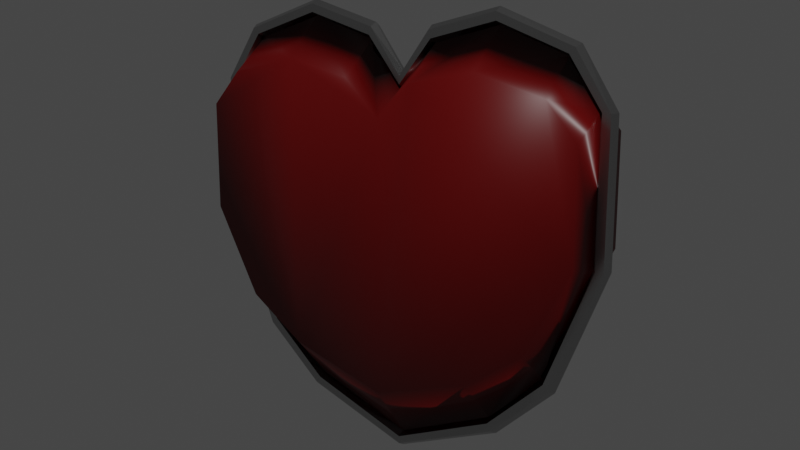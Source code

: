 # Source: Heart.blend  (saved by Blender 2.83.19; exported with 4.5.12 LTS)
import bpy
from mathutils import Matrix  # noqa: F401  (used for matrix-valued properties, if any)

bpy.ops.wm.read_factory_settings(use_empty=True)
scene = bpy.context.scene
scene.name = 'Scene'

# ---- collections
col_collection = bpy.data.collections.new('Collection'); scene.collection.children.link(col_collection)

# ---- materials (node trees are filled in below, after node groups)
mat_heartred = bpy.data.materials.new('HeartRed')
mat_heartred.alpha_threshold = 0.0
mat_heartred.use_transparent_shadow = False
mat_heartred.line_color = (0.0, 0.0, 0.0, 1.0)
mat_heartsilver = bpy.data.materials.new('HeartSilver')
mat_heartsilver.use_transparent_shadow = False

# ---- material node trees
mat_heartred.use_nodes = True; mat_heartred.node_tree.nodes.clear()
_N = mat_heartred.node_tree.nodes; _L = mat_heartred.node_tree.links
n0 = _N.new('ShaderNodeOutputMaterial'); n0.name = 'Material Output'; n0.location = (300, 300)
n1 = _N.new('ShaderNodeBsdfPrincipled'); n1.name = 'Principled BSDF'; n1.location = (10, 300)
n1.distribution = 'GGX'
n1.subsurface_method = 'BURLEY'
n1.inputs[0].default_value = (0.1329, 0.0, 0.0, 1.0)
n1.inputs[2].default_value = 0.4
n1.inputs[3].default_value = 1.45
n1.inputs[27].default_value = (0.0, 0.0, 0.0, 1.0)
n1.inputs[28].default_value = 1.0
_L.new(n1.outputs[0], n0.inputs[0])
n0.is_active_output = True
mat_heartsilver.use_nodes = True; mat_heartsilver.node_tree.nodes.clear()
_N = mat_heartsilver.node_tree.nodes; _L = mat_heartsilver.node_tree.links
n0 = _N.new('ShaderNodeBsdfPrincipled'); n0.name = 'Principled BSDF'; n0.location = (10, 300)
n0.distribution = 'GGX'
n0.subsurface_method = 'BURLEY'
n0.inputs[0].default_value = (0.4508, 0.4508, 0.4508, 1.0)
n0.inputs[1].default_value = 1.0
n0.inputs[2].default_value = 0.2639
n0.inputs[3].default_value = 1.45
n0.inputs[27].default_value = (0.0, 0.0, 0.0, 1.0)
n0.inputs[28].default_value = 1.0
n1 = _N.new('ShaderNodeOutputMaterial'); n1.name = 'Material Output'; n1.location = (300, 300)
_L.new(n0.outputs[0], n1.inputs[0])
n1.is_active_output = True

# ---- world
world_world = bpy.data.worlds.new('World'); scene.world = world_world
world_world.use_nodes = True; world_world.node_tree.nodes.clear()
_N = world_world.node_tree.nodes; _L = world_world.node_tree.links
n0 = _N.new('ShaderNodeOutputWorld'); n0.name = 'World Output'; n0.location = (300, 300)
n1 = _N.new('ShaderNodeBackground'); n1.name = 'Background'; n1.location = (10, 300)
n1.inputs[0].default_value = (0.05088, 0.05088, 0.05088, 1.0)
_L.new(n1.outputs[0], n0.inputs[0])
n0.is_active_output = True
world_world.color = (0.05088, 0.05088, 0.05088)
world_world.use_sun_shadow = False
world_world.sun_shadow_jitter_overblur = 0.0

# ---- cameras
cam_camera = bpy.data.cameras.new('Camera')
cam_camera.clip_end = 100.0
cam_camera.ortho_scale = 7.314

# ---- lights
light_light = bpy.data.lights.new('Light', 'POINT')
light_light.transmission_factor = 0.0
light_light.energy = 1000.0
light_light.shadow_soft_size = 0.1
light_light.shadow_maximum_resolution = 0.006
light_light.use_absolute_resolution = True

# ---- meshes
me_cube = bpy.data.meshes.new('Cube')
me_cube.from_pydata([(0.9847, 0.205, 0.5652), (0.7627, 0.205, -0.3796), (0.9847, -0.205, 0.5652), (0.7627, -0.205, -0.3796), (0.0, 0.205, -0.7297), (0.0, -0.205, 0.583), (0.0, -0.205, -0.7297), (0.0, 0.205, 0.583), (0.5, 0.205, 0.8203), (0.5, -0.205, 0.8203), (0.9847, 0.205, 0.04531), (0.9847, -0.205, 0.04531), (0.4847, -0.205, -0.5754), (0.4847, 0.205, -0.5754), (0.8342, 0.205, 0.7343), (0.8342, -0.205, 0.7343), (0.1734, -0.205, 0.7491), (0.1734, 0.205, 0.7491), (0.7627, 0.0, -0.5483), (0.7777, 0.03464, -0.5598), (0.5, 0.0, 1.0), (0.8744, 0.03464, 0.93), (0.4847, 0.0, -0.8009), (0.1734, 0.0, 0.9081), (1.004, 0.03464, 0.0006418), (1.004, 0.03464, 0.6723), (1.044, 0.03464, 0.0006418), (1.044, 0.03464, 0.6723), (1.064, -1.118e-07, 0.0006418), (1.064, -1.118e-07, 0.6723), (1.044, -0.03464, 0.0006418), (1.044, -0.03464, 0.6723), (1.004, -0.03464, 0.0006418), (1.004, -0.03464, 0.6723), (0.9844, -1.062e-07, 0.0006418), (0.9844, -1.062e-07, 0.6723), (0.8461, 0.03464, 0.9017), (0.8885, -1.18e-07, 0.9442), (0.8744, -0.03464, 0.93), (0.8461, -0.03464, 0.9017), (0.832, -1.048e-07, 0.8875), (0.5003, -0.03464, 1.02), (0.5003, -0.03464, 1.06), (0.5003, -2.441e-07, 1.08), (0.5003, 0.03464, 1.06), (0.5003, 0.03464, 1.02), (0.1686, -0.03464, 0.9288), (0.158, -0.03464, 0.9673), (0.1527, -2.315e-07, 0.9866), (0.158, 0.03464, 0.9673), (0.1686, 0.03464, 0.9288), (0.0, -1.696e-07, 0.7723), (0.0, 0.03464, 0.753), (0.0, -0.03464, 0.753), (0.0, -0.03464, 0.7144), (0.0, 0.03464, 0.7144), (0.0, 6.19e-08, 0.6938), (0.8077, 0.03464, -0.5863), (0.8227, -8.982e-08, -0.5995), (0.8077, -0.03464, -0.5863), (0.7777, -0.03464, -0.5598), (0.5272, -1.51e-07, -0.8696), (0.5167, -0.03464, -0.8525), (0.5167, 0.03464, -0.8525), (0.4957, 0.03464, -0.8185), (0.4957, -0.03464, -0.8185), (0.0, -1.59e-07, -1.072), (0.0, -0.03464, -1.053), (0.0, 0.03464, -1.053), (0.0, 0.03464, -1.016), (0.0, -0.03464, -1.016), (0.0, -1.635e-07, -0.997)], [], [(22, 18, 3, 12), (34, 35, 2, 11), (4, 7, 17, 8, 14, 0, 10, 1, 13), (3, 11, 2, 15, 9, 16, 5, 6, 12), (23, 56, 5, 16), (40, 20, 9, 15), (18, 34, 11, 3), (71, 22, 12, 6), (35, 40, 15, 2), (20, 23, 16, 9), (8, 17, 23, 20), (0, 14, 40, 35), (4, 13, 22, 71), (1, 10, 34, 18), (14, 8, 20, 40), (17, 7, 56, 23), (10, 0, 35, 34), (13, 1, 18, 22), (24, 25, 27, 26), (26, 27, 29, 28), (28, 29, 31, 30), (30, 31, 33, 32), (29, 27, 21, 37), (32, 33, 35, 34), (34, 35, 25, 24), (28, 30, 59, 58), (36, 40, 20, 45), (35, 33, 39, 40), (27, 25, 36, 21), (31, 29, 37, 38), (25, 35, 40, 36), (33, 31, 38, 39), (44, 45, 50, 49), (38, 37, 43, 42), (39, 38, 42, 41), (37, 21, 44, 43), (40, 39, 41, 20), (21, 36, 45, 44), (47, 48, 51, 53), (20, 41, 46, 23), (42, 43, 48, 47), (45, 20, 23, 50), (43, 44, 49, 48), (41, 42, 47, 46), (52, 55, 56, 54, 53, 51), (49, 50, 55, 52), (50, 23, 56, 55), (46, 47, 53, 54), (48, 49, 52, 51), (23, 46, 54, 56), (19, 57, 63, 64), (34, 24, 19, 18), (30, 32, 60, 59), (26, 28, 58, 57), (32, 34, 18, 60), (24, 26, 57, 19), (63, 61, 66, 68), (18, 19, 64, 22), (59, 60, 65, 62), (57, 58, 61, 63), (60, 18, 22, 65), (58, 59, 62, 61), (69, 68, 66, 67, 70, 71), (65, 22, 71, 70), (64, 63, 68, 69), (61, 62, 67, 66), (22, 64, 69, 71), (62, 65, 70, 67)])
me_cube.polygons.foreach_set('use_smooth', [1, 1, 1, 1, 1, 1, 1, 1, 1, 1, 1, 1, 1, 1, 1, 1, 1, 1, 0, 0, 0, 0, 0, 0, 0, 0, 0, 0, 0, 0, 0, 0, 0, 0, 0, 0, 0, 0, 0, 0, 0, 0, 0, 0, 0, 0, 0, 0, 0, 0, 0, 0, 0, 0, 0, 0, 0, 0, 0, 0, 0, 0, 0, 0, 0, 0, 0, 0])
me_cube.polygons.foreach_set('material_index', [0, 0, 0, 0, 0, 0, 0, 0, 0, 0, 0, 0, 0, 0, 0, 0, 0, 0, 1, 1, 1, 1, 1, 1, 1, 1, 1, 1, 1, 1, 1, 1, 1, 1, 1, 1, 1, 1, 1, 1, 1, 1, 1, 1, 1, 1, 1, 1, 1, 1, 1, 1, 1, 1, 1, 1, 1, 1, 1, 1, 1, 1, 1, 1, 1, 1, 1, 1])
_uv = me_cube.uv_layers.new(name='UVMap')
_uv.uv.foreach_set('vector', [0.3125, 0.625, 0.375, 0.625, 0.375, 0.75, 0.3125, 0.75, 0.5, 0.625, 0.625, 0.625, 0.625, 0.75, 0.5, 0.75, 0.375, 0.375, 0.625, 0.375, 0.625, 0.4062, 0.625, 0.4375, 0.625, 0.4688, 0.625, 0.5, 0.5, 0.5, 0.375, 0.5, 0.375, 0.4375, 0.375, 0.75, 0.5, 0.75, 0.625, 0.75, 0.625, 0.7812, 0.625, 0.8125, 0.625, 0.8438, 0.625, 0.875, 0.375, 0.875, 0.375, 0.8125, 0.7188, 0.625, 0.75, 0.625, 0.75, 0.75, 0.7188, 0.75, 0.6562, 0.625, 0.6875, 0.625, 0.6875, 0.75, 0.6562, 0.75, 0.375, 0.625, 0.5, 0.625, 0.5, 0.75, 0.375, 0.75, 0.25, 0.625, 0.3125, 0.625, 0.3125, 0.75, 0.25, 0.75, 0.625, 0.625, 0.6562, 0.625, 0.6562, 0.75, 0.625, 0.75, 0.6875, 0.625, 0.7188, 0.625, 0.7188, 0.75, 0.6875, 0.75, 0.6875, 0.5, 0.7188, 0.5, 0.7188, 0.625, 0.6875, 0.625, 0.625, 0.5, 0.6562, 0.5, 0.6562, 0.625, 0.625, 0.625, 0.25, 0.5, 0.3125, 0.5, 0.3125, 0.625, 0.25, 0.625, 0.375, 0.5, 0.5, 0.5, 0.5, 0.625, 0.375, 0.625, 0.6562, 0.5, 0.6875, 0.5, 0.6875, 0.625, 0.6562, 0.625, 0.7188, 0.5, 0.75, 0.5, 0.75, 0.625, 0.7188, 0.625, 0.5, 0.5, 0.625, 0.5, 0.625, 0.625, 0.5, 0.625, 0.3125, 0.5, 0.375, 0.5, 0.375, 0.625, 0.3125, 0.625, 1.0, 0.5, 1.0, 1.0, 0.8333, 1.0, 0.8333, 0.5, 0.8333, 0.5, 0.8333, 1.0, 0.6667, 1.0, 0.6667, 0.5, 0.6667, 0.5, 0.6667, 1.0, 0.5, 1.0, 0.5, 0.5, 0.5, 0.5, 0.5, 1.0, 0.3333, 1.0, 0.3333, 0.5, 0.6667, 1.0, 0.8333, 1.0, 0.8333, 1.0, 0.6667, 1.0, 0.3333, 0.5, 0.3333, 1.0, 0.1667, 1.0, 0.1667, 0.5, 0.1667, 0.5, 0.1667, 1.0, -8.941e-08, 1.0, -8.941e-08, 0.5, 0.6667, 0.5, 0.5, 0.5, 0.5, 0.5, 0.6667, 0.5, -8.941e-08, 1.0, 0.1667, 1.0, 0.1667, 1.0, -8.941e-08, 1.0, 0.1667, 1.0, 0.3333, 1.0, 0.3333, 1.0, 0.1667, 1.0, 0.8333, 1.0, 1.0, 1.0, 1.0, 1.0, 0.8333, 1.0, 0.5, 1.0, 0.6667, 1.0, 0.6667, 1.0, 0.5, 1.0, -8.941e-08, 1.0, 0.1667, 1.0, 0.1667, 1.0, -8.941e-08, 1.0, 0.3333, 1.0, 0.5, 1.0, 0.5, 1.0, 0.3333, 1.0, 0.8333, 1.0, 1.0, 1.0, 1.0, 1.0, 0.8333, 1.0, 0.5, 1.0, 0.6667, 1.0, 0.6667, 1.0, 0.5, 1.0, 0.3333, 1.0, 0.5, 1.0, 0.5, 1.0, 0.3333, 1.0, 0.6667, 1.0, 0.8333, 1.0, 0.8333, 1.0, 0.6667, 1.0, 0.1667, 1.0, 0.3333, 1.0, 0.3333, 1.0, 0.1667, 1.0, 0.8333, 1.0, 1.0, 1.0, 1.0, 1.0, 0.8333, 1.0, 0.5, 1.0, 0.6667, 1.0, 0.6667, 1.0, 0.5, 1.0, 0.1667, 1.0, 0.3333, 1.0, 0.3333, 1.0, 0.1667, 1.0, 0.5, 1.0, 0.6667, 1.0, 0.6667, 1.0, 0.5, 1.0, -8.941e-08, 1.0, 0.1667, 1.0, 0.1667, 1.0, -8.941e-08, 1.0, 0.6667, 1.0, 0.8333, 1.0, 0.8333, 1.0, 0.6667, 1.0, 0.3333, 1.0, 0.5, 1.0, 0.5, 1.0, 0.3333, 1.0, 0.4578, 0.37, 0.25, 0.49, 0.04215, 0.37, 0.04215, 0.13, 0.25, 0.01, 0.4578, 0.13, 0.8333, 1.0, 1.0, 1.0, 1.0, 1.0, 0.8333, 1.0, -8.941e-08, 1.0, 0.1667, 1.0, 0.1667, 1.0, -8.941e-08, 1.0, 0.3333, 1.0, 0.5, 1.0, 0.5, 1.0, 0.3333, 1.0, 0.6667, 1.0, 0.8333, 1.0, 0.8333, 1.0, 0.6667, 1.0, 0.1667, 1.0, 0.3333, 1.0, 0.3333, 1.0, 0.1667, 1.0, 1.0, 0.5, 0.8333, 0.5, 0.8333, 0.5, 1.0, 0.5, 0.1667, 0.5, -8.941e-08, 0.5, -8.941e-08, 0.5, 0.1667, 0.5, 0.5, 0.5, 0.3333, 0.5, 0.3333, 0.5, 0.5, 0.5, 0.8333, 0.5, 0.6667, 0.5, 0.6667, 0.5, 0.8333, 0.5, 0.3333, 0.5, 0.1667, 0.5, 0.1667, 0.5, 0.3333, 0.5, 1.0, 0.5, 0.8333, 0.5, 0.8333, 0.5, 1.0, 0.5, 0.8333, 0.5, 0.6667, 0.5, 0.6667, 0.5, 0.8333, 0.5, 0.1667, 0.5, -8.941e-08, 0.5, -8.941e-08, 0.5, 0.1667, 0.5, 0.5, 0.5, 0.3333, 0.5, 0.3333, 0.5, 0.5, 0.5, 0.8333, 0.5, 0.6667, 0.5, 0.6667, 0.5, 0.8333, 0.5, 0.3333, 0.5, 0.1667, 0.5, 0.1667, 0.5, 0.3333, 0.5, 0.6667, 0.5, 0.5, 0.5, 0.5, 0.5, 0.6667, 0.5, 0.75, 0.49, 0.9578, 0.37, 0.9578, 0.13, 0.75, 0.01, 0.5422, 0.13, 0.5422, 0.37, 0.3333, 0.5, 0.1667, 0.5, 0.1667, 0.5, 0.3333, 0.5, 1.0, 0.5, 0.8333, 0.5, 0.8333, 0.5, 1.0, 0.5, 0.6667, 0.5, 0.5, 0.5, 0.5, 0.5, 0.6667, 0.5, 0.1667, 0.5, -8.941e-08, 0.5, -8.941e-08, 0.5, 0.1667, 0.5, 0.5, 0.5, 0.3333, 0.5, 0.3333, 0.5, 0.5, 0.5])
me_cube.materials.append(mat_heartred)
me_cube.materials.append(mat_heartsilver)
me_cube.use_remesh_preserve_volume = False
me_cube.use_remesh_preserve_attributes = False
me_cube.use_mirror_vertex_groups = False
me_cube.update()

# ---- objects
ob_heartmesh = bpy.data.objects.new('HeartMesh', me_cube)
ob_light = bpy.data.objects.new('Light', light_light)
ob_camera = bpy.data.objects.new('Camera', cam_camera)

# ---- transforms, parenting, visibility, modifiers, constraints
ob_heartmesh.location = (0.0, 0.0, 0.0)
ob_heartmesh.lock_rotations_4d = False
ob_heartmesh.empty_display_type = 'ARROWS'
ob_heartmesh.lineart.crease_threshold = 0.0
_m = ob_heartmesh.modifiers.new('Mirror', 'MIRROR')
_m.use_clip = True
ob_light.location = (2.087, -3.536, 5.904)
ob_light.rotation_euler = (0.6503, 0.05522, 1.866)
ob_light.lock_rotations_4d = False
ob_light.empty_display_type = 'ARROWS'
ob_light.color = (0.0, 0.0, 0.0, 0.0)
ob_light.lineart.crease_threshold = 0.0
ob_camera.location = (2.906, -4.146, 1.352)
ob_camera.rotation_euler = (1.319, -2.658e-07, 0.6144)
ob_camera.lock_rotations_4d = False
ob_camera.empty_display_type = 'ARROWS'
ob_camera.color = (0.0, 0.0, 0.0, 0.0)
ob_camera.display_type = 'WIRE'
ob_camera.lineart.crease_threshold = 0.0

# ---- collection membership
col_collection.objects.link(ob_heartmesh)
col_collection.objects.link(ob_light)
col_collection.objects.link(ob_camera)

# ---- scene / render settings (as saved in the file)
scene.camera = ob_camera
scene.frame_start = 1; scene.frame_end = 250; scene.frame_set(1)
scene.render.engine = 'BLENDER_EEVEE_NEXT'
scene.cycles.use_denoising = False
scene.cycles.samples = 128
scene.cycles.sampling_pattern = 'TABULATED_SOBOL'
scene.cycles.use_adaptive_sampling = False
scene.cycles.use_light_tree = False
scene.view_settings.view_transform = 'Filmic'
bpy.context.view_layer.update()
